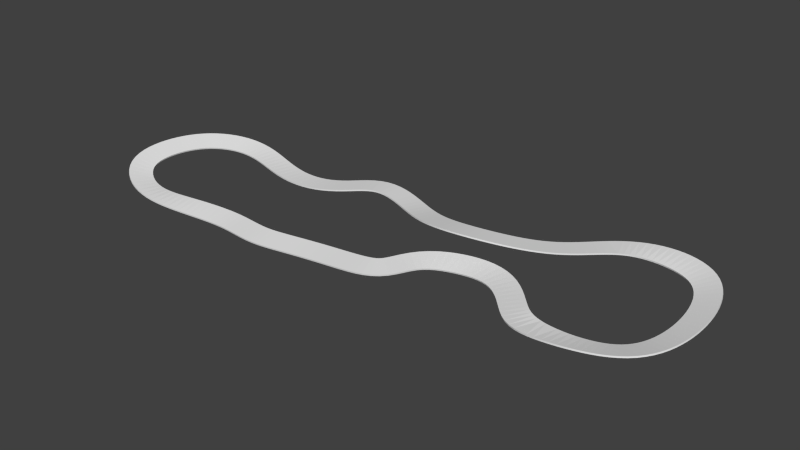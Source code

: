 # Source: track_layout_carnival3.blend  (saved by Blender 2.70.1; exported with 4.5.12 LTS)
import bpy
from mathutils import Matrix  # noqa: F401  (used for matrix-valued properties, if any)

bpy.ops.wm.read_factory_settings(use_empty=True)
scene = bpy.context.scene
scene.name = 'Scene'

# ---- collections
col_collection_1 = bpy.data.collections.new('Collection 1'); scene.collection.children.link(col_collection_1)

# ---- world
world_world = bpy.data.worlds.new('World'); scene.world = world_world
world_world.color = (0.05088, 0.05088, 0.05088)
world_world.use_sun_shadow = False
world_world.sun_shadow_jitter_overblur = 0.0
world_world.cycles.sampling_method = 'MANUAL'
world_world.cycles.sample_map_resolution = 256

# ---- meshes
me_cube_001 = bpy.data.meshes.new('Cube.001')
me_cube_001.from_pydata([(-4.271, -0.6809, 9.642), (-4.271, 0.6809, 9.642), (4.271, 0.6809, 9.642), (4.271, -0.6809, 9.642), (-4.271, -0.6809, 25.18), (-4.271, 0.6809, 25.18), (4.271, 0.6809, 25.18), (4.271, -0.6809, 25.18), (0.0, 0.6809, 25.18), (0.0, 0.6809, 9.642), (0.0, -0.6809, 25.18), (0.0, -0.6809, 9.642)], [], [(8, 6, 2, 9), (10, 4, 0, 11), (11, 9, 2, 3), (10, 8, 5, 4), (5, 8, 9, 1), (7, 10, 11, 3), (0, 1, 9, 11), (7, 6, 8, 10)])
me_cube_001.use_remesh_preserve_volume = False
me_cube_001.use_remesh_preserve_attributes = False
me_cube_001.use_mirror_vertex_groups = False
me_cube_001.update()

# ---- curves / text
cu_nurbspath = bpy.data.curves.new('NurbsPath', 'CURVE')
cu_nurbspath.dimensions = '3D'
_sp = cu_nurbspath.splines.new('NURBS'); _sp.points.add(32)
_sp.points.foreach_set('co', [-67.64, 33.01, 5.93, 1.0, -109.2, 30.01, 5.061, 1.0, -147.8, 50.26, 9.427, 1.0, -183.6, 31.66, 15.1, 1.0, -197.3, -3.681, 15.1, 1.0, -196.0, -34.56, 11.63, 1.0, -166.9, -50.07, 3.148, 1.0, -135.7, -41.65, -2.657e-06, 1.0, -106.4, -34.65, -2.11, 1.0, -88.11, -36.16, -2.11, 1.0, -70.15, -38.8, -2.11, 1.0, -53.33, -35.49, -2.11, 1.0, -20.6, -29.03, -2.11, 1.0, 9.634, -29.48, 4.77e-06, 1.0, 23.0, -20.44, -6.481e-07, 1.0, 26.64, 1.286, 0.0, 1.0, 50.7, 10.65, 0.0, 1.0, 75.8, 12.24, 1.229, 1.0, 95.73, -6.959, 1.229, 1.0, 108.2, -24.75, 1.229, 1.0, 139.8, -26.94, 3.884, 1.0, 173.7, -19.01, 3.884, 1.0, 188.4, 8.161, 3.884, 1.0, 190.8, 44.82, 7.494, 1.0, 179.4, 78.98, 9.283, 1.0, 147.6, 89.36, 10.16, 1.0, 113.8, 85.31, 7.508, 1.0, 92.59, 55.32, 7.508, 1.0, 69.99, 36.94, 12.46, 1.0, 39.22, 30.13, 13.35, 1.0, 11.34, 33.97, 9.561, 1.0, -11.79, 48.1, 6.174, 1.0, -47.12, 58.16, 11.71, 1.0])
_sp.points.foreach_set('tilt', [0.0, 0.0, -0.1979, -0.1766, -0.1766, -0.1766, -0.2928, 0.0, 0.0, 0.0, 0.0, 0.0, 0.0, 0.0, 0.0, 0.0, 0.1898, 0.04775, 0.0, 0.0, -0.3122, -0.3122, -0.3122, -0.3122, -0.3122, -0.3122, 0.0, 0.0, 0.0, 0.0, 0.0, 0.0, 0.0])
_sp.order_u = 5
_sp.order_v = 0
_sp.use_cyclic_u = True
cu_nurbspath.use_path = True
cu_nurbspath.use_path_clamp = True
cu_nurbspath.bevel_resolution = 0
cu_nurbspath.fill_mode = 'HALF'

# ---- objects
ob_nurbspath = bpy.data.objects.new('NurbsPath', cu_nurbspath)
ob_cube = bpy.data.objects.new('Cube', me_cube_001)

# ---- transforms, parenting, visibility, modifiers, constraints
ob_nurbspath.location = (0.0, 0.0, -2.517)
ob_nurbspath.show_texture_space = True
ob_nurbspath.lineart.crease_threshold = 0.0
ob_cube.location = (-26.87, 3.23, 0.0)
ob_cube.scale = (1.0, 11.4, -0.06331)
ob_cube.lineart.crease_threshold = 0.0
_m = ob_cube.modifiers.new('Array', 'ARRAY')
_m.count = 111
_m.constant_offset_displace = (0.0, 0.0, 0.0)
_m.use_merge_vertices = True
_m = ob_cube.modifiers.new('Curve', 'CURVE')
_m.object = ob_nurbspath

# ---- collection membership
col_collection_1.objects.link(ob_nurbspath)
col_collection_1.objects.link(ob_cube)

# ---- scene / render settings (as saved in the file)
scene.frame_start = 1; scene.frame_end = 250; scene.frame_set(1)
scene.render.engine = 'BLENDER_EEVEE_NEXT'
scene.render.resolution_percentage = 50
scene.render.dither_intensity = 0.0
scene.cycles.use_denoising = False
scene.cycles.samples = 10
scene.cycles.sampling_pattern = 'TABULATED_SOBOL'
scene.cycles.light_sampling_threshold = 0.0
scene.cycles.use_adaptive_sampling = False
scene.cycles.use_light_tree = False
scene.cycles.blur_glossy = 0.0
scene.cycles.volume_bounces = 1
scene.cycles.pixel_filter_type = 'GAUSSIAN'
scene.cycles.sample_clamp_indirect = 0.0
scene.view_settings.view_transform = 'Standard'
bpy.context.view_layer.update()

# ---- added for rendering (the .blend has no active camera and no usable light): camera, sun
cam_auto = bpy.data.cameras.new('AutoCamera')
cam_auto.lens = 50.0
cam_auto.sensor_width = 36.0
cam_auto.clip_end = 6779.54
ob_auto_camera = bpy.data.objects.new('AutoCamera', cam_auto)
scene.collection.objects.link(ob_auto_camera)
ob_auto_camera.location = (383.143, -443.673, 313.956)
ob_auto_camera.rotation_euler = (1.09748, -7.21219e-08, 0.694738)
scene.camera = ob_auto_camera
light_auto_sun = bpy.data.lights.new('AutoSun', 'SUN')
light_auto_sun.energy = 3.0
light_auto_sun.angle = 0.0523599
ob_auto_sun = bpy.data.objects.new('AutoSun', light_auto_sun)
scene.collection.objects.link(ob_auto_sun)
ob_auto_sun.rotation_euler = (0.872665, 0.174533, 0.523599)
bpy.context.view_layer.update()
